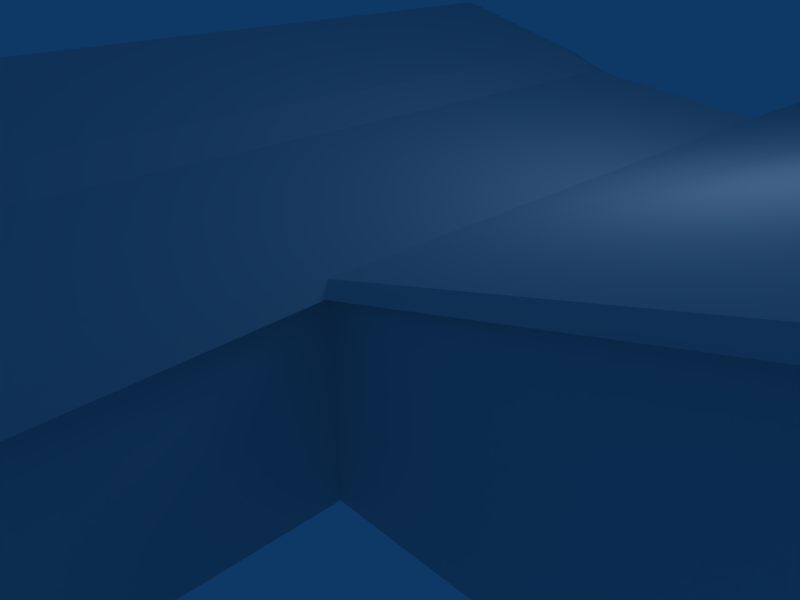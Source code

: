 # Source: house6.blend  (saved by Blender 2.45.0; exported with 4.5.12 LTS)
import bpy
from mathutils import Matrix  # noqa: F401  (used for matrix-valued properties, if any)

bpy.ops.wm.read_factory_settings(use_empty=True)
scene = bpy.context.scene
scene.name = 'Scene'

# ---- collections
col_collection_1 = bpy.data.collections.new('Collection 1'); scene.collection.children.link(col_collection_1)

# ---- materials (node trees are filled in below, after node groups)
mat_material = bpy.data.materials.new('Material')
mat_material.alpha_threshold = 0.0
mat_material.roughness = 0.5
mat_material.line_color = (0.0, 0.0, 0.0, 1.0)

# ---- material node trees

# ---- world
world_world = bpy.data.worlds.new('World'); scene.world = world_world
world_world.color = (0.05656, 0.2208, 0.4)
world_world.use_sun_shadow = False
world_world.sun_shadow_jitter_overblur = 0.0
world_world.cycles.sampling_method = 'MANUAL'
world_world.cycles.sample_map_resolution = 256

# ---- cameras
cam_camera = bpy.data.cameras.new('Camera')
cam_camera.passepartout_alpha = 0.2
cam_camera.clip_end = 100.0
cam_camera.lens = 35.0
cam_camera.ortho_scale = 7.314
cam_camera.show_passepartout = False
cam_camera.show_safe_areas = True
cam_camera.dof.focus_distance = 0.0
cam_camera.dof.aperture_fstop = 128.0

# ---- lights
light_spot = bpy.data.lights.new('Spot', 'POINT')
light_spot.transmission_factor = 0.0
light_spot.cutoff_distance = 30.0
light_spot.energy = 100.0
light_spot.shadow_buffer_clip_start = 1.001
light_spot.shadow_soft_size = 1.0
light_spot.shadow_maximum_resolution = 0.006
light_spot.use_absolute_resolution = True
light_spot.cycles.use_multiple_importance_sampling = False

# ---- meshes
me_plane = bpy.data.meshes.new('Plane')
me_plane.from_pydata([(-5.435, 0.02748, -5.373), (-5.435, 0.02748, 7.336), (-9.766, 0.02748, 7.336), (-9.766, 0.02748, -5.373), (-0.8008, 0.02748, 7.336), (-0.8008, 0.02748, -5.373), (-0.1335, 0.02748, 7.336), (-0.1335, 0.02748, -5.373), (-0.1335, 0.02748, 5.875), (2.647, 0.02748, -5.373), (2.647, 0.02748, 5.875), (2.647, 0.02748, 2.798), (11.36, 0.02748, -5.373), (11.36, 0.02748, 2.798), (4.638, 0.02748, -5.373), (11.36, 0.02748, -9.192), (4.638, 0.02748, -9.192), (-0.8008, 0.02748, -6.3), (-5.435, 0.02748, -6.3), (-1.901, 0.02748, -7.264), (-4.335, 0.02748, -7.264), (-4.335, 2.335, -7.264), (-1.901, 2.335, -7.264), (-5.435, 2.335, -6.3), (-0.8008, 2.335, -6.3), (4.638, 2.335, -9.192), (11.36, 2.335, -9.192), (4.638, 2.335, -5.373), (11.36, 2.335, 2.798), (11.36, 2.335, -5.373), (2.647, 2.335, 2.798), (2.647, 2.335, 5.875), (2.647, 2.335, -5.373), (-0.1335, 2.335, 5.875), (-0.1335, 2.335, -5.373), (-0.1335, 2.335, 7.336), (-0.8008, 2.335, -5.373), (-0.8008, 2.335, 7.336), (-9.766, 2.335, -5.373), (-9.766, 2.335, 7.336), (-5.435, 2.335, 7.336), (-5.435, 2.335, -5.373), (-5.435, 3.146, -5.373), (-5.435, 3.146, 7.336), (-0.8008, 3.146, 7.336), (-0.8008, 3.146, -5.373), (-0.1335, 2.881, 7.336), (-0.1335, 2.881, -5.373), (-0.1335, 2.881, 5.875), (2.647, 2.499, -5.373), (2.647, 2.5, 5.875), (2.647, 2.499, 2.798), (4.638, 2.853, -5.373), (4.638, 2.853, -9.192), (-3.118, 3.79, -5.373), (-3.118, 3.146, -6.3), (-3.118, 3.79, 7.336), (-3.118, 3.146, -5.373), (7.004, 3.667, 2.798), (7.003, 3.667, -9.192), (7.003, 3.667, -5.373), (2.652, 2.374, -9.192), (2.652, 0.02718, -9.192), (3.152, 0.02718, -9.192), (3.152, 0.02718, -8.692), (2.652, 0.02718, -8.692), (3.152, 2.374, -9.192), (3.152, 2.374, -8.692), (2.652, 2.374, -8.692), (-10.07, 2.235, -5.373), (-10.07, 2.235, 7.336), (-0.8008, 3.046, 7.636), (-0.1335, 2.781, 7.636), (-9.766, 2.235, 7.636), (-5.435, 3.046, 7.636), (-3.118, 3.69, 7.636), (-10.07, 2.135, 7.636), (-0.8008, 3.046, -5.673), (-0.1335, 2.781, -5.673), (2.497, 2.399, -5.523), (-9.766, 2.235, -5.673), (-5.435, 3.046, -5.673), (-3.118, 3.69, -5.673), (-10.07, 2.135, -5.673), (0.04131, 2.78, 7.334), (0.01652, 2.781, 6.075), (2.647, 2.4, 6.175), (2.947, 2.4, 5.875), (2.797, 2.399, 2.948), (7.004, 3.567, 3.098), (11.36, 2.235, 3.098), (11.66, 2.235, -9.192), (11.66, 2.235, -5.373), (11.66, 2.235, 2.798), (4.638, 2.753, -9.492), (7.003, 3.567, -9.492), (11.36, 2.235, -9.492), (2.652, 2.274, -9.492), (2.352, 2.274, -9.192), (2.352, 2.274, -8.692)], [], [(0, 1, 2, 3), (0, 5, 4, 1), (8, 4, 5), (6, 4, 8), (8, 5, 7), (11, 8, 7), (10, 8, 11), (11, 7, 9), (14, 13, 11), (12, 13, 14), (14, 11, 9), (14, 16, 15, 12), (0, 18, 17, 5), (18, 20, 19, 17), (18, 23, 21, 20), (20, 21, 22, 19), (19, 22, 24, 17), (0, 41, 23, 18), (17, 24, 36, 5), (14, 27, 25, 16), (16, 25, 26, 15), (15, 26, 29, 12), (9, 32, 27, 14), (12, 29, 28, 13), (13, 28, 30, 11), (11, 30, 31, 10), (7, 34, 32, 9), (10, 31, 33, 8), (8, 33, 35, 6), (5, 36, 34, 7), (6, 35, 37, 4), (4, 37, 40, 1), (2, 39, 38, 3), (41, 0, 3, 38), (1, 40, 39, 2), (40, 43, 39), (38, 42, 41), (35, 46, 44, 37), (36, 45, 47, 34), (33, 48, 46, 35), (31, 50, 48, 33), (34, 47, 49, 32), (30, 51, 50, 31), (32, 49, 52, 27), (42, 38, 39, 43), (44, 48, 45), (44, 46, 48), (45, 48, 47), (48, 51, 47), (48, 50, 51), (47, 51, 49), (51, 52, 49), (42, 43, 54), (54, 44, 45), (55, 22, 21), (24, 22, 55), (55, 21, 23), (56, 40, 37), (43, 40, 56), (56, 37, 44), (44, 54, 56), (56, 54, 43), (23, 41, 55), (24, 55, 36), (41, 57, 55), (41, 42, 57), (36, 55, 57), (36, 57, 45), (45, 57, 54), (42, 54, 57), (58, 30, 28), (51, 30, 58), (58, 52, 51), (59, 26, 25), (29, 26, 59, 60), (60, 59, 53, 52), (52, 58, 60), (29, 60, 58, 28), (62, 63, 64, 65), (68, 52, 53), (61, 68, 53), (68, 49, 52), (61, 62, 65, 68), (61, 66, 63, 62), (63, 66, 67, 64), (64, 67, 68, 65), (61, 68, 67, 66), (53, 27, 52), (25, 27, 53), (53, 59, 25), (53, 61, 66), (38, 69, 70, 39), (44, 71, 72, 46), (39, 73, 74, 43), (43, 74, 75, 56), (56, 75, 71, 44), (70, 76, 73, 39), (47, 78, 77, 45), (49, 79, 78, 47), (42, 81, 80, 38), (42, 54, 82, 81), (54, 82, 77, 45), (38, 80, 83, 69), (46, 84, 85, 48), (48, 50, 86, 85), (50, 87, 88, 51), (50, 86, 87), (46, 72, 84), (51, 88, 89, 58), (58, 89, 90, 28), (29, 92, 91, 26), (28, 93, 92, 29), (28, 90, 93), (53, 59, 95, 94), (26, 96, 95, 59), (53, 94, 97, 61), (26, 91, 96), (68, 61, 98, 99), (49, 68, 99, 79), (61, 97, 98)])
me_plane.polygons.foreach_set('use_smooth', [0, 0, 0, 0, 0, 0, 0, 0, 0, 0, 0, 0, 0, 0, 0, 0, 0, 0, 0, 0, 0, 0, 0, 0, 0, 0, 0, 0, 0, 0, 0, 0, 0, 0, 0, 0, 0, 0, 0, 0, 0, 0, 0, 0, 0, 0, 0, 0, 0, 0, 0, 0, 0, 0, 0, 0, 0, 0, 0, 0, 0, 0, 0, 0, 0, 0, 0, 0, 0, 0, 0, 0, 0, 0, 0, 0, 0, 0, 1, 0, 0, 0, 0, 0, 1, 0, 0, 0, 0, 0, 0, 0, 0, 0, 0, 0, 0, 0, 0, 0, 0, 0, 0, 0, 0, 0, 0, 0, 0, 0, 0, 0, 0, 0, 0, 0, 0, 0, 0, 0])
_k = set([(42, 54), (44, 45), (45, 54), (47, 48), (49, 51)])
me_plane.attributes.new('sharp_edge', 'BOOLEAN', 'EDGE').data.foreach_set('value', [ (min(e.vertices), max(e.vertices)) in _k for e in me_plane.edges])
_uv = me_plane.uv_layers.new(name='UVTex')
_uv.uv.foreach_set('vector', [0.07233, 0.5463, 0.05323, 0.6012, 0.03455, 0.5947, 0.05365, 0.5398, 0.07233, 0.5463, 0.09233, 0.5533, 0.07323, 0.6081, 0.05323, 0.6012, 0.08442, 0.5964, 0.07323, 0.6081, 0.09233, 0.5533, 0.07958, 0.6103, 0.07323, 0.6081, 0.08442, 0.5964, 0.08442, 0.5964, 0.09233, 0.5533, 0.09787, 0.5548, 0.0984, 0.5884, 0.08442, 0.5964, 0.09787, 0.5548, 0.09472, 0.5998, 0.08442, 0.5964, 0.0984, 0.5884, 0.0984, 0.5884, 0.09787, 0.5548, 0.1082, 0.5581, 0.1156, 0.5605, 0.1307, 0.5988, 0.0984, 0.5884, 0.1405, 0.5685, 0.1307, 0.5988, 0.1156, 0.5605, 0.1156, 0.5605, 0.0984, 0.5884, 0.1082, 0.5581, 0.1156, 0.5605, 0.1201, 0.5463, 0.145, 0.5543, 0.1405, 0.5685, 0.07233, 0.5463, 0.07373, 0.5423, 0.09372, 0.5493, 0.09233, 0.5533, 0.07373, 0.5423, 0.07992, 0.5398, 0.09043, 0.5435, 0.09372, 0.5493, 0.2893, 0.2184, 0.2893, 0.3191, 0.2256, 0.3191, 0.2256, 0.2184, 0.2256, 0.2184, 0.2256, 0.3191, 0.1194, 0.3191, 0.1194, 0.2184, 0.1194, 0.2184, 0.1194, 0.3191, 0.05562, 0.3191, 0.05562, 0.2184, 0.3298, 0.2184, 0.3298, 0.3191, 0.2893, 0.3191, 0.2893, 0.2184, 0.05562, 0.2184, 0.05562, 0.3191, 0.0152, 0.3191, 0.0152, 0.2184, 0.4335, 0.1296, 0.5304, 0.1321, 0.5264, 0.2948, 0.4285, 0.2918, 0.9489, 0.9885, 0.8438, 0.9885, 0.8438, 0.6824, 0.9489, 0.6824, 0.9489, 0.6824, 0.8438, 0.6824, 0.8438, 0.5086, 0.9489, 0.5086, 0.5762, 0.02459, 0.5762, 0.1281, 0.6655, 0.1281, 0.6655, 0.02459, 0.9489, 0.5086, 0.8438, 0.5086, 0.8438, 0.1365, 0.9489, 0.1365, 0.7595, 0.9774, 0.6567, 0.9777, 0.6556, 0.5894, 0.7584, 0.5891, 0.7584, 0.5891, 0.6556, 0.5894, 0.6534, 0.4536, 0.758, 0.4519, 0.4515, 0.02459, 0.4515, 0.1281, 0.5762, 0.1281, 0.5762, 0.02459, 0.758, 0.4519, 0.6534, 0.4536, 0.6507, 0.3225, 0.7585, 0.3236, 0.7585, 0.3236, 0.6507, 0.3225, 0.6525, 0.2541, 0.7595, 0.2561, 0.4215, 0.02459, 0.4215, 0.1281, 0.4515, 0.1281, 0.4515, 0.02459, 0.4521, 0.3434, 0.4521, 0.4493, 0.4215, 0.4493, 0.4215, 0.3434, 0.4215, 0.3434, 0.4215, 0.4493, 0.209, 0.4493, 0.209, 0.3434, 0.5765, 0.9088, 0.4762, 0.9088, 0.4762, 0.3564, 0.5765, 0.3564, 0.2136, 0.1281, 0.2136, 0.02459, 0.01938, 0.02459, 0.01938, 0.1281, 0.209, 0.3434, 0.209, 0.4493, 0.01039, 0.4493, 0.01039, 0.3434, 0.209, 0.4493, 0.209, 0.4864, 0.01039, 0.4493, 0.01938, 0.1281, 0.2136, 0.1645, 0.2136, 0.1281, 0.4521, 0.4493, 0.4521, 0.4743, 0.4215, 0.4864, 0.4215, 0.4493, 0.4215, 0.1281, 0.4215, 0.1645, 0.4515, 0.1526, 0.4515, 0.1281, 0.6507, 0.3225, 0.625, 0.3214, 0.6272, 0.2533, 0.6525, 0.2541, 0.6534, 0.4536, 0.636, 0.4532, 0.625, 0.3214, 0.6507, 0.3225, 0.4515, 0.1281, 0.4515, 0.1526, 0.5762, 0.1354, 0.5762, 0.1281, 0.6556, 0.5894, 0.638, 0.5889, 0.636, 0.4532, 0.6534, 0.4536, 0.5762, 0.1281, 0.5762, 0.1354, 0.6655, 0.1513, 0.6655, 0.1281, 0.1059, 0.9063, 0.02005, 0.9063, 0.02005, 0.6542, 0.1059, 0.6542, 0.1979, 0.6542, 0.2111, 0.6832, 0.1979, 0.9063, 0.1979, 0.6542, 0.2111, 0.6542, 0.2111, 0.6832, 0.1979, 0.9063, 0.2111, 0.6832, 0.2111, 0.9063, 0.2111, 0.6832, 0.2663, 0.7443, 0.2111, 0.9063, 0.2111, 0.6832, 0.2663, 0.6832, 0.2663, 0.7443, 0.2111, 0.9063, 0.2663, 0.7443, 0.2663, 0.9063, 0.2663, 0.7443, 0.3058, 0.9063, 0.2663, 0.9063, 0.1059, 0.9063, 0.1059, 0.6542, 0.1519, 0.9063, 0.1519, 0.9063, 0.1979, 0.6542, 0.1979, 0.9063, 0.1184, 0.9605, 0.1497, 0.9853, 0.08712, 0.9853, 0.178, 0.9605, 0.1497, 0.9853, 0.1184, 0.9605, 0.1184, 0.9605, 0.08712, 0.9853, 0.05882, 0.9605, 0.3152, 0.516, 0.209, 0.4493, 0.4215, 0.4493, 0.209, 0.4864, 0.209, 0.4493, 0.3152, 0.516, 0.3152, 0.516, 0.4215, 0.4493, 0.4215, 0.4864, 0.1979, 0.6542, 0.1519, 0.9063, 0.1519, 0.6542, 0.1519, 0.6542, 0.1519, 0.9063, 0.1059, 0.6542, 0.05882, 0.9605, 0.05882, 0.9366, 0.1184, 0.9605, 0.178, 0.9605, 0.1184, 0.9605, 0.178, 0.9366, 0.05882, 0.9366, 0.1184, 0.9366, 0.1184, 0.9605, 0.2136, 0.1281, 0.2136, 0.1645, 0.3176, 0.1645, 0.178, 0.9366, 0.1184, 0.9605, 0.1184, 0.9366, 0.4215, 0.1281, 0.3176, 0.1645, 0.4215, 0.1645, 0.4215, 0.1645, 0.3176, 0.1645, 0.3176, 0.1934, 0.2136, 0.1645, 0.3176, 0.1934, 0.3176, 0.1645, 0.5967, 0.7837, 0.6556, 0.5894, 0.6567, 0.9777, 0.7432, 0.1138, 0.7988, 0.05822, 0.7432, 0.05822, 0.3527, 0.7443, 0.3058, 0.9063, 0.2663, 0.7443, 0.7831, 0.8808, 0.8438, 0.6824, 0.8438, 0.9885, 0.4391, 0.9063, 0.4391, 0.9821, 0.3527, 0.9821, 0.3527, 0.9063, 0.3527, 0.9063, 0.3527, 0.9821, 0.3058, 0.9821, 0.3058, 0.9063, 0.3058, 0.9063, 0.3527, 0.7443, 0.3527, 0.9063, 0.4391, 0.9063, 0.3527, 0.9063, 0.3527, 0.7443, 0.4391, 0.7443, 0.3531, 0.5786, 0.3791, 0.5786, 0.3791, 0.6046, 0.3531, 0.6046, 0.2664, 0.9722, 0.3058, 0.9063, 0.3058, 0.9821, 0.2664, 0.9821, 0.2664, 0.9722, 0.3058, 0.9821, 0.2664, 0.9722, 0.2663, 0.9063, 0.3058, 0.9063, 0.3447, 0.5786, 0.223, 0.5786, 0.223, 0.6046, 0.3447, 0.6046, 0.3715, 0.6036, 0.3715, 0.5776, 0.2497, 0.5776, 0.2497, 0.6036, 0.3268, 0.5786, 0.4485, 0.5786, 0.4485, 0.6046, 0.3268, 0.6046, 0.2753, 0.5395, 0.2753, 0.6613, 0.2493, 0.6613, 0.2493, 0.5395, 0.3531, 0.5786, 0.3531, 0.6046, 0.3791, 0.6046, 0.3791, 0.5786, 0.5483, 0.2955, 0.5304, 0.1321, 0.5528, 0.1326, 0.5264, 0.2948, 0.5304, 0.1321, 0.5483, 0.2955, 0.8202, 0.9885, 0.7831, 0.8808, 0.8438, 0.9885, 0.7432, 0.1138, 0.7988, 0.05822, 0.7432, 0.05822, 0.02005, 0.9063, 0.0141, 0.9063, 0.0141, 0.6542, 0.02005, 0.6542, 0.1979, 0.6542, 0.1979, 0.6483, 0.2111, 0.6483, 0.2111, 0.6542, 0.02005, 0.6542, 0.02005, 0.6483, 0.1059, 0.6483, 0.1059, 0.6542, 0.1059, 0.6542, 0.1059, 0.6483, 0.1519, 0.6483, 0.1519, 0.6542, 0.1519, 0.6542, 0.1519, 0.6483, 0.1979, 0.6483, 0.1979, 0.6542, 0.0141, 0.6542, 0.0141, 0.6483, 0.02005, 0.6483, 0.02005, 0.6542, 0.2111, 0.9063, 0.2111, 0.9123, 0.1979, 0.9123, 0.1979, 0.9063, 0.2663, 0.9063, 0.2633, 0.9093, 0.2111, 0.9123, 0.2111, 0.9063, 0.1059, 0.9063, 0.1059, 0.9123, 0.02005, 0.9123, 0.02005, 0.9063, 0.1059, 0.9063, 0.1519, 0.9063, 0.1519, 0.9123, 0.1059, 0.9123, 0.1519, 0.9063, 0.1519, 0.9123, 0.1979, 0.9123, 0.1979, 0.9063, 0.02005, 0.9063, 0.02005, 0.9123, 0.0141, 0.9123, 0.0141, 0.9063, 0.2111, 0.6542, 0.2146, 0.6543, 0.2141, 0.6792, 0.2111, 0.6832, 0.2111, 0.6832, 0.2663, 0.6832, 0.2663, 0.6773, 0.2141, 0.6792, 0.2663, 0.6832, 0.2722, 0.6832, 0.2692, 0.7413, 0.2663, 0.7443, 0.2663, 0.6832, 0.2663, 0.6773, 0.2722, 0.6832, 0.2111, 0.6542, 0.2111, 0.6483, 0.2146, 0.6543, 0.2663, 0.7443, 0.2692, 0.7413, 0.3527, 0.7383, 0.3527, 0.7443, 0.3527, 0.7443, 0.3527, 0.7383, 0.4391, 0.7383, 0.4391, 0.7443, 0.4391, 0.9063, 0.445, 0.9063, 0.445, 0.9821, 0.4391, 0.9821, 0.4391, 0.7443, 0.445, 0.7443, 0.445, 0.9063, 0.4391, 0.9063, 0.4391, 0.7443, 0.4391, 0.7383, 0.445, 0.7443, 0.3058, 0.9821, 0.3527, 0.9821, 0.3527, 0.988, 0.3058, 0.988, 0.4391, 0.9821, 0.4391, 0.988, 0.3527, 0.988, 0.3527, 0.9821, 0.3058, 0.9821, 0.3058, 0.988, 0.2664, 0.988, 0.2664, 0.9821, 0.4391, 0.9821, 0.445, 0.9821, 0.4391, 0.988, 0.2664, 0.9722, 0.2664, 0.9821, 0.2604, 0.9821, 0.2604, 0.9722, 0.2663, 0.9063, 0.2664, 0.9722, 0.2604, 0.9722, 0.2633, 0.9093, 0.2664, 0.9821, 0.2664, 0.988, 0.2604, 0.9821])
me_plane.materials.append(mat_material)
me_plane.use_remesh_preserve_volume = False
me_plane.use_remesh_preserve_attributes = False
me_plane.use_mirror_vertex_groups = False
me_plane.update()

# ---- objects
ob_plane = bpy.data.objects.new('Plane', me_plane)
ob_lamp = bpy.data.objects.new('Lamp', light_spot)
ob_camera = bpy.data.objects.new('Camera', cam_camera)

# ---- transforms, parenting, visibility, modifiers, constraints
ob_plane.location = (-0.09085, 0.02602, 0.0)
ob_plane.rotation_euler = (1.571, -0.0, -0.0)
ob_plane.lock_rotations_4d = False
ob_plane.empty_display_type = 'ARROWS'
ob_plane.color = (0.0, 0.0, 0.0, 1.0)
ob_plane.lineart.crease_threshold = 0.0
ob_lamp.location = (4.076, 1.005, 5.904)
ob_lamp.rotation_euler = (0.6503, 0.05522, 1.866)
ob_lamp.lock_rotations_4d = False
ob_lamp.empty_display_type = 'ARROWS'
ob_lamp.color = (0.0, 0.0, 0.0, 0.0)
ob_lamp.lineart.crease_threshold = 0.0
ob_camera.location = (7.481, -6.508, 5.344)
ob_camera.rotation_euler = (1.109, 0.01082, 0.8149)
ob_camera.lock_rotations_4d = False
ob_camera.empty_display_type = 'ARROWS'
ob_camera.color = (0.0, 0.0, 0.0, 0.0)
ob_camera.display_type = 'WIRE'
ob_camera.lineart.crease_threshold = 0.0

# ---- collection membership
col_collection_1.objects.link(ob_plane)
col_collection_1.objects.link(ob_lamp)
col_collection_1.objects.link(ob_camera)

# ---- scene / render settings (as saved in the file)
scene.camera = ob_camera
scene.frame_start = 1; scene.frame_end = 250; scene.frame_set(1)
scene.render.engine = 'BLENDER_EEVEE_NEXT'
scene.render.image_settings.file_format = 'JPEG'
scene.render.image_settings.color_mode = 'RGB'
scene.render.image_settings.compression = 90
scene.render.resolution_x = 800
scene.render.resolution_y = 600
scene.render.pixel_aspect_x = 100.0
scene.render.pixel_aspect_y = 100.0
scene.render.fps = 25
scene.render.dither_intensity = 0.0
scene.render.use_compositing = False
scene.render.use_sequencer = False
scene.render.bake_margin = 2
scene.render.bake_bias = 0.0
scene.render.use_stamp_time = False
scene.render.use_stamp_date = False
scene.render.use_stamp_frame = False
scene.render.use_stamp_camera = False
scene.render.use_stamp_scene = False
scene.render.use_stamp_filename = False
scene.render.use_stamp_render_time = False
scene.render.stamp_font_size = 0
scene.cycles.use_denoising = False
scene.cycles.samples = 10
scene.cycles.sampling_pattern = 'TABULATED_SOBOL'
scene.cycles.light_sampling_threshold = 0.0
scene.cycles.use_adaptive_sampling = False
scene.cycles.use_light_tree = False
scene.cycles.blur_glossy = 0.0
scene.cycles.volume_bounces = 1
scene.cycles.pixel_filter_type = 'GAUSSIAN'
scene.cycles.sample_clamp_indirect = 0.0
scene.view_settings.view_transform = 'Raw'
bpy.context.view_layer.update()
